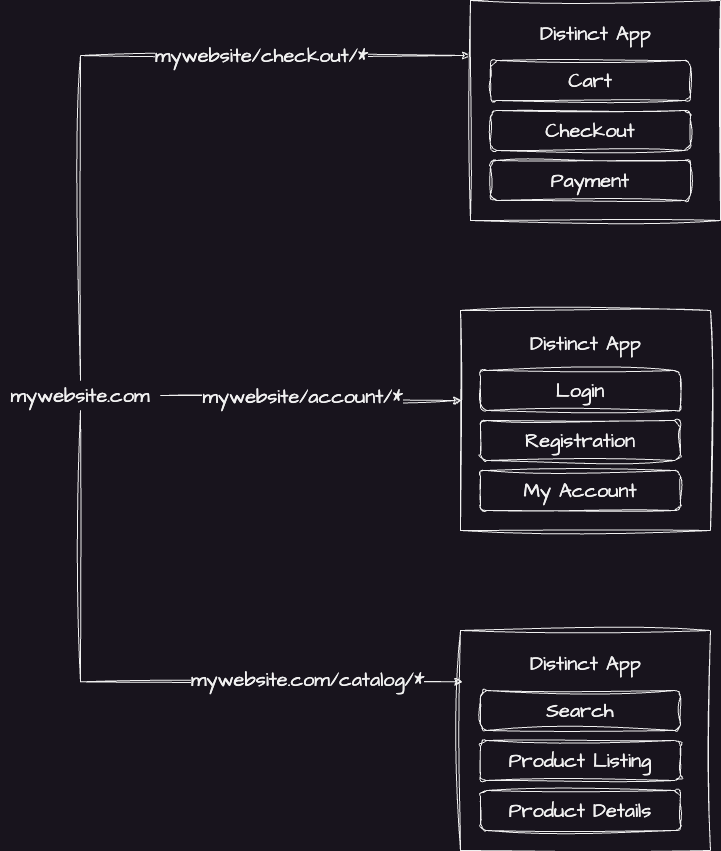

The diagram above was exported from draw.io. Its source (the exported page's mxGraphModel, read from the mxfile embedded in the PNG):
<mxGraphModel dx="1656" dy="2204" grid="1" gridSize="10" guides="1" tooltips="1" connect="1" arrows="1" fold="1" page="1" pageScale="1" pageWidth="850" pageHeight="1100" math="0" shadow="0">
  <root>
    <mxCell id="0" />
    <mxCell id="1" parent="0" />
    <mxCell id="cOFhV5hTYuV9T5hhUE-O-4" value="" style="edgeStyle=orthogonalEdgeStyle;rounded=0;sketch=1;hachureGap=4;jiggle=2;curveFitting=1;orthogonalLoop=1;jettySize=auto;html=1;fontFamily=Architects Daughter;fontSource=https%3A%2F%2Ffonts.googleapis.com%2Fcss%3Ffamily%3DArchitects%2BDaughter;fontSize=16;exitX=0.5;exitY=1;exitDx=0;exitDy=0;entryX=0.009;entryY=0.233;entryDx=0;entryDy=0;entryPerimeter=0;" edge="1" parent="1" source="cOFhV5hTYuV9T5hhUE-O-1" target="cOFhV5hTYuV9T5hhUE-O-3">
      <mxGeometry relative="1" as="geometry">
        <mxPoint x="-130" y="240" as="sourcePoint" />
        <mxPoint x="249.75" y="577.0799999999999" as="targetPoint" />
        <Array as="points">
          <mxPoint x="80" y="571" />
        </Array>
      </mxGeometry>
    </mxCell>
    <mxCell id="cOFhV5hTYuV9T5hhUE-O-12" value="mywebsite.com/catalog/*" style="edgeLabel;html=1;align=center;verticalAlign=middle;resizable=0;points=[];fontSize=20;fontFamily=Architects Daughter;" vertex="1" connectable="0" parent="cOFhV5hTYuV9T5hhUE-O-4">
      <mxGeometry x="0.5147" y="2" relative="1" as="geometry">
        <mxPoint x="3" y="-1" as="offset" />
      </mxGeometry>
    </mxCell>
    <mxCell id="cOFhV5hTYuV9T5hhUE-O-34" style="edgeStyle=orthogonalEdgeStyle;rounded=0;sketch=1;hachureGap=4;jiggle=2;curveFitting=1;orthogonalLoop=1;jettySize=auto;html=1;entryX=0;entryY=0.25;entryDx=0;entryDy=0;fontFamily=Architects Daughter;fontSource=https%3A%2F%2Ffonts.googleapis.com%2Fcss%3Ffamily%3DArchitects%2BDaughter;fontSize=16;" edge="1" parent="1" source="cOFhV5hTYuV9T5hhUE-O-1" target="cOFhV5hTYuV9T5hhUE-O-21">
      <mxGeometry relative="1" as="geometry">
        <Array as="points">
          <mxPoint x="80" y="-55" />
        </Array>
      </mxGeometry>
    </mxCell>
    <mxCell id="cOFhV5hTYuV9T5hhUE-O-35" value="mywebsite/checkout/*" style="edgeLabel;html=1;align=center;verticalAlign=middle;resizable=0;points=[];fontSize=20;fontFamily=Architects Daughter;" vertex="1" connectable="0" parent="cOFhV5hTYuV9T5hhUE-O-34">
      <mxGeometry x="0.4129" y="1" relative="1" as="geometry">
        <mxPoint as="offset" />
      </mxGeometry>
    </mxCell>
    <mxCell id="cOFhV5hTYuV9T5hhUE-O-1" value="mywebsite.com" style="text;html=1;strokeColor=none;fillColor=none;align=center;verticalAlign=middle;whiteSpace=wrap;rounded=0;fontSize=20;fontFamily=Architects Daughter;" vertex="1" parent="1">
      <mxGeometry y="270" width="160" height="30" as="geometry" />
    </mxCell>
    <mxCell id="cOFhV5hTYuV9T5hhUE-O-11" value="" style="group" vertex="1" connectable="0" parent="1">
      <mxGeometry x="460" y="520" width="250" height="220" as="geometry" />
    </mxCell>
    <mxCell id="cOFhV5hTYuV9T5hhUE-O-3" value="" style="whiteSpace=wrap;html=1;sketch=1;hachureGap=4;jiggle=2;curveFitting=1;fontFamily=Architects Daughter;fontSource=https%3A%2F%2Ffonts.googleapis.com%2Fcss%3Ffamily%3DArchitects%2BDaughter;fontSize=20;" vertex="1" parent="cOFhV5hTYuV9T5hhUE-O-11">
      <mxGeometry width="250" height="220" as="geometry" />
    </mxCell>
    <mxCell id="cOFhV5hTYuV9T5hhUE-O-6" value="Search" style="rounded=1;whiteSpace=wrap;html=1;sketch=1;hachureGap=4;jiggle=2;curveFitting=1;fontFamily=Architects Daughter;fontSource=https%3A%2F%2Ffonts.googleapis.com%2Fcss%3Ffamily%3DArchitects%2BDaughter;fontSize=20;" vertex="1" parent="cOFhV5hTYuV9T5hhUE-O-11">
      <mxGeometry x="20" y="60" width="200" height="40" as="geometry" />
    </mxCell>
    <mxCell id="cOFhV5hTYuV9T5hhUE-O-7" value="Product Listing" style="rounded=1;whiteSpace=wrap;html=1;sketch=1;hachureGap=4;jiggle=2;curveFitting=1;fontFamily=Architects Daughter;fontSource=https%3A%2F%2Ffonts.googleapis.com%2Fcss%3Ffamily%3DArchitects%2BDaughter;fontSize=20;" vertex="1" parent="cOFhV5hTYuV9T5hhUE-O-11">
      <mxGeometry x="20" y="110" width="200" height="40" as="geometry" />
    </mxCell>
    <mxCell id="cOFhV5hTYuV9T5hhUE-O-8" value="Product Details" style="rounded=1;whiteSpace=wrap;html=1;sketch=1;hachureGap=4;jiggle=2;curveFitting=1;fontFamily=Architects Daughter;fontSource=https%3A%2F%2Ffonts.googleapis.com%2Fcss%3Ffamily%3DArchitects%2BDaughter;fontSize=20;" vertex="1" parent="cOFhV5hTYuV9T5hhUE-O-11">
      <mxGeometry x="20" y="160" width="200" height="40" as="geometry" />
    </mxCell>
    <mxCell id="cOFhV5hTYuV9T5hhUE-O-10" value="Distinct App" style="text;html=1;strokeColor=none;fillColor=none;align=center;verticalAlign=middle;whiteSpace=wrap;rounded=0;fontSize=20;fontFamily=Architects Daughter;" vertex="1" parent="cOFhV5hTYuV9T5hhUE-O-11">
      <mxGeometry x="57.5" y="18" width="135" height="30" as="geometry" />
    </mxCell>
    <mxCell id="cOFhV5hTYuV9T5hhUE-O-20" value="" style="group" vertex="1" connectable="0" parent="1">
      <mxGeometry x="470" y="-110" width="250" height="220" as="geometry" />
    </mxCell>
    <mxCell id="cOFhV5hTYuV9T5hhUE-O-21" value="" style="whiteSpace=wrap;html=1;sketch=1;hachureGap=4;jiggle=2;curveFitting=1;fontFamily=Architects Daughter;fontSource=https%3A%2F%2Ffonts.googleapis.com%2Fcss%3Ffamily%3DArchitects%2BDaughter;fontSize=20;" vertex="1" parent="cOFhV5hTYuV9T5hhUE-O-20">
      <mxGeometry width="250" height="220" as="geometry" />
    </mxCell>
    <mxCell id="cOFhV5hTYuV9T5hhUE-O-22" value="Cart" style="rounded=1;whiteSpace=wrap;html=1;sketch=1;hachureGap=4;jiggle=2;curveFitting=1;fontFamily=Architects Daughter;fontSource=https%3A%2F%2Ffonts.googleapis.com%2Fcss%3Ffamily%3DArchitects%2BDaughter;fontSize=20;" vertex="1" parent="cOFhV5hTYuV9T5hhUE-O-20">
      <mxGeometry x="20" y="60" width="200" height="40" as="geometry" />
    </mxCell>
    <mxCell id="cOFhV5hTYuV9T5hhUE-O-23" value="Checkout" style="rounded=1;whiteSpace=wrap;html=1;sketch=1;hachureGap=4;jiggle=2;curveFitting=1;fontFamily=Architects Daughter;fontSource=https%3A%2F%2Ffonts.googleapis.com%2Fcss%3Ffamily%3DArchitects%2BDaughter;fontSize=20;" vertex="1" parent="cOFhV5hTYuV9T5hhUE-O-20">
      <mxGeometry x="20" y="110" width="200" height="40" as="geometry" />
    </mxCell>
    <mxCell id="cOFhV5hTYuV9T5hhUE-O-24" value="Payment" style="rounded=1;whiteSpace=wrap;html=1;sketch=1;hachureGap=4;jiggle=2;curveFitting=1;fontFamily=Architects Daughter;fontSource=https%3A%2F%2Ffonts.googleapis.com%2Fcss%3Ffamily%3DArchitects%2BDaughter;fontSize=20;" vertex="1" parent="cOFhV5hTYuV9T5hhUE-O-20">
      <mxGeometry x="20" y="160" width="200" height="40" as="geometry" />
    </mxCell>
    <mxCell id="cOFhV5hTYuV9T5hhUE-O-25" value="Distinct App" style="text;html=1;strokeColor=none;fillColor=none;align=center;verticalAlign=middle;whiteSpace=wrap;rounded=0;fontSize=20;fontFamily=Architects Daughter;" vertex="1" parent="cOFhV5hTYuV9T5hhUE-O-20">
      <mxGeometry x="57.5" y="18" width="135" height="30" as="geometry" />
    </mxCell>
    <mxCell id="cOFhV5hTYuV9T5hhUE-O-26" value="" style="group" vertex="1" connectable="0" parent="1">
      <mxGeometry x="460" y="200" width="250" height="220" as="geometry" />
    </mxCell>
    <mxCell id="cOFhV5hTYuV9T5hhUE-O-27" value="" style="whiteSpace=wrap;html=1;sketch=1;hachureGap=4;jiggle=2;curveFitting=1;fontFamily=Architects Daughter;fontSource=https%3A%2F%2Ffonts.googleapis.com%2Fcss%3Ffamily%3DArchitects%2BDaughter;fontSize=20;" vertex="1" parent="cOFhV5hTYuV9T5hhUE-O-26">
      <mxGeometry width="250" height="220" as="geometry" />
    </mxCell>
    <mxCell id="cOFhV5hTYuV9T5hhUE-O-28" value="Login" style="rounded=1;whiteSpace=wrap;html=1;sketch=1;hachureGap=4;jiggle=2;curveFitting=1;fontFamily=Architects Daughter;fontSource=https%3A%2F%2Ffonts.googleapis.com%2Fcss%3Ffamily%3DArchitects%2BDaughter;fontSize=20;" vertex="1" parent="cOFhV5hTYuV9T5hhUE-O-26">
      <mxGeometry x="20" y="60" width="200" height="40" as="geometry" />
    </mxCell>
    <mxCell id="cOFhV5hTYuV9T5hhUE-O-29" value="Registration" style="rounded=1;whiteSpace=wrap;html=1;sketch=1;hachureGap=4;jiggle=2;curveFitting=1;fontFamily=Architects Daughter;fontSource=https%3A%2F%2Ffonts.googleapis.com%2Fcss%3Ffamily%3DArchitects%2BDaughter;fontSize=20;" vertex="1" parent="cOFhV5hTYuV9T5hhUE-O-26">
      <mxGeometry x="20" y="110" width="200" height="40" as="geometry" />
    </mxCell>
    <mxCell id="cOFhV5hTYuV9T5hhUE-O-30" value="My Account" style="rounded=1;whiteSpace=wrap;html=1;sketch=1;hachureGap=4;jiggle=2;curveFitting=1;fontFamily=Architects Daughter;fontSource=https%3A%2F%2Ffonts.googleapis.com%2Fcss%3Ffamily%3DArchitects%2BDaughter;fontSize=20;" vertex="1" parent="cOFhV5hTYuV9T5hhUE-O-26">
      <mxGeometry x="20" y="160" width="200" height="40" as="geometry" />
    </mxCell>
    <mxCell id="cOFhV5hTYuV9T5hhUE-O-31" value="Distinct App" style="text;html=1;strokeColor=none;fillColor=none;align=center;verticalAlign=middle;whiteSpace=wrap;rounded=0;fontSize=20;fontFamily=Architects Daughter;" vertex="1" parent="cOFhV5hTYuV9T5hhUE-O-26">
      <mxGeometry x="57.5" y="18" width="135" height="30" as="geometry" />
    </mxCell>
    <mxCell id="cOFhV5hTYuV9T5hhUE-O-32" style="edgeStyle=orthogonalEdgeStyle;rounded=0;sketch=1;hachureGap=4;jiggle=2;curveFitting=1;orthogonalLoop=1;jettySize=auto;html=1;fontFamily=Architects Daughter;fontSource=https%3A%2F%2Ffonts.googleapis.com%2Fcss%3Ffamily%3DArchitects%2BDaughter;fontSize=16;" edge="1" parent="1" source="cOFhV5hTYuV9T5hhUE-O-1">
      <mxGeometry relative="1" as="geometry">
        <mxPoint x="461" y="290" as="targetPoint" />
        <Array as="points">
          <mxPoint x="310" y="285" />
          <mxPoint x="310" y="290" />
          <mxPoint x="461" y="290" />
        </Array>
      </mxGeometry>
    </mxCell>
    <mxCell id="cOFhV5hTYuV9T5hhUE-O-33" value="mywebsite/account/*" style="edgeLabel;html=1;align=center;verticalAlign=middle;resizable=0;points=[];fontSize=20;fontFamily=Architects Daughter;" vertex="1" connectable="0" parent="cOFhV5hTYuV9T5hhUE-O-32">
      <mxGeometry x="-0.3061" y="1" relative="1" as="geometry">
        <mxPoint x="35" y="1" as="offset" />
      </mxGeometry>
    </mxCell>
  </root>
</mxGraphModel>